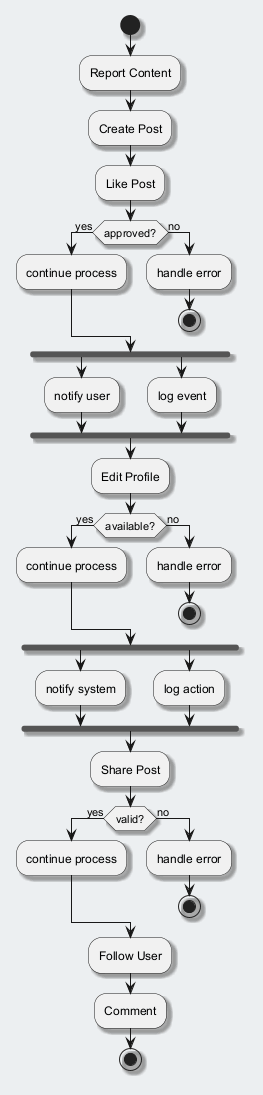

The diagram above was rendered by PlantUML. Its source (embedded in the PNG):
@startuml
skinparam backgroundColor #ECEFF1
skinparam classBackgroundColor #FFFFFF
skinparam classBorderColor #455A64
skinparam shadowing true
start
:Report Content;
:Create Post;
:Like Post;
if (approved?) then (yes)
:continue process;
else (no)
:handle error;
stop
endif
fork
:notify user;
fork again
:log event;
end fork
:Edit Profile;
if (available?) then (yes)
:continue process;
else (no)
:handle error;
stop
endif
fork
:notify system;
fork again
:log action;
end fork
:Share Post;
if (valid?) then (yes)
:continue process;
else (no)
:handle error;
stop
endif
:Follow User;
:Comment;
stop
@enduml